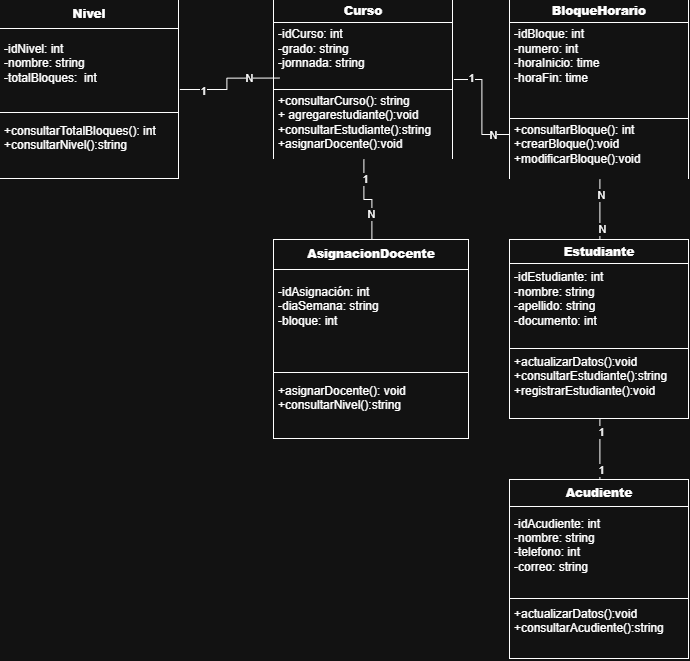

The diagram above was exported from draw.io. Its source (the exported page's mxGraphModel, read from the mxfile embedded in the PNG):
<mxGraphModel dx="704" dy="421" grid="1" gridSize="10" guides="1" tooltips="1" connect="1" arrows="1" fold="1" page="1" pageScale="1" pageWidth="827" pageHeight="1169" math="0" shadow="0">
  <root>
    <mxCell id="0" />
    <mxCell id="1" parent="0" />
    <mxCell id="31nO5K-jtNVvF_MpEaWQ-1" parent="1" style="text;html=1;whiteSpace=wrap;strokeColor=none;fillColor=none;overflow=fill;" value="&lt;table border=&quot;1&quot; width=&quot;100%&quot; height=&quot;100%&quot; cellpadding=&quot;4&quot; style=&quot;width:100%;height:100%;border-collapse:collapse;&quot;&gt;&lt;tbody&gt;&lt;tr&gt;&lt;th align=&quot;center&quot;&gt;&lt;b&gt;Nivel&lt;/b&gt;&lt;/th&gt;&lt;/tr&gt;&lt;tr&gt;&lt;td align=&quot;center&quot;&gt;&lt;div style=&quot;text-align: justify;&quot;&gt;&lt;span style=&quot;background-color: transparent; color: light-dark(rgb(0, 0, 0), rgb(255, 255, 255)); text-align: left;&quot;&gt;-idNivel: int&lt;/span&gt;&lt;/div&gt;&lt;div style=&quot;text-align: justify;&quot;&gt;&lt;span style=&quot;background-color: transparent; color: light-dark(rgb(0, 0, 0), rgb(255, 255, 255)); text-align: left;&quot;&gt;-nombre: string&lt;/span&gt;&lt;/div&gt;&lt;div style=&quot;text-align: justify;&quot;&gt;&lt;span style=&quot;background-color: transparent; color: light-dark(rgb(0, 0, 0), rgb(255, 255, 255)); text-align: left;&quot;&gt;-totalBloques:&amp;nbsp; int&lt;/span&gt;&lt;/div&gt;&lt;br&gt;&lt;/td&gt;&lt;/tr&gt;&lt;tr&gt;&lt;td align=&quot;center&quot;&gt;&lt;div style=&quot;text-align: justify;&quot;&gt;&lt;span style=&quot;background-color: transparent; color: light-dark(rgb(0, 0, 0), rgb(255, 255, 255)); text-align: left;&quot;&gt;+consultarTotalBloques(): int&lt;/span&gt;&lt;/div&gt;&lt;div style=&quot;text-align: justify;&quot;&gt;&lt;span style=&quot;background-color: transparent; color: light-dark(rgb(0, 0, 0), rgb(255, 255, 255)); text-align: left;&quot;&gt;+consultarNivel():string&lt;/span&gt;&lt;/div&gt;&lt;br&gt;&lt;/td&gt;&lt;/tr&gt;&lt;/tbody&gt;&lt;/table&gt;" vertex="1">
      <mxGeometry height="180" width="180" x="50" y="40" as="geometry" />
    </mxCell>
    <mxCell id="31nO5K-jtNVvF_MpEaWQ-11" edge="1" parent="1" source="31nO5K-jtNVvF_MpEaWQ-2" style="edgeStyle=orthogonalEdgeStyle;rounded=0;orthogonalLoop=1;jettySize=auto;html=1;exitX=0.5;exitY=1;exitDx=0;exitDy=0;endArrow=none;endFill=0;" target="31nO5K-jtNVvF_MpEaWQ-4">
      <mxGeometry relative="1" as="geometry" />
    </mxCell>
    <mxCell id="31nO5K-jtNVvF_MpEaWQ-17" connectable="0" parent="31nO5K-jtNVvF_MpEaWQ-11" style="edgeLabel;html=1;align=center;verticalAlign=middle;resizable=0;points=[];" value="1" vertex="1">
      <mxGeometry relative="1" x="-0.5682" y="1" as="geometry">
        <mxPoint as="offset" />
      </mxGeometry>
    </mxCell>
    <mxCell id="31nO5K-jtNVvF_MpEaWQ-18" connectable="0" parent="31nO5K-jtNVvF_MpEaWQ-11" style="edgeLabel;html=1;align=center;verticalAlign=middle;resizable=0;points=[];" value="N" vertex="1">
      <mxGeometry relative="1" x="0.4194" y="-1" as="geometry">
        <mxPoint as="offset" />
      </mxGeometry>
    </mxCell>
    <mxCell id="31nO5K-jtNVvF_MpEaWQ-12" edge="1" parent="1" source="31nO5K-jtNVvF_MpEaWQ-2" style="edgeStyle=orthogonalEdgeStyle;rounded=0;orthogonalLoop=1;jettySize=auto;html=1;exitX=1;exitY=0.5;exitDx=0;exitDy=0;entryX=0;entryY=0.75;entryDx=0;entryDy=0;endArrow=none;endFill=0;" target="31nO5K-jtNVvF_MpEaWQ-6">
      <mxGeometry relative="1" as="geometry" />
    </mxCell>
    <mxCell id="31nO5K-jtNVvF_MpEaWQ-19" connectable="0" parent="31nO5K-jtNVvF_MpEaWQ-12" style="edgeLabel;html=1;align=center;verticalAlign=middle;resizable=0;points=[];" value="1" vertex="1">
      <mxGeometry relative="1" x="-0.6855" y="1" as="geometry">
        <mxPoint as="offset" />
      </mxGeometry>
    </mxCell>
    <mxCell id="31nO5K-jtNVvF_MpEaWQ-20" connectable="0" parent="31nO5K-jtNVvF_MpEaWQ-12" style="edgeLabel;html=1;align=center;verticalAlign=middle;resizable=0;points=[];" value="N" vertex="1">
      <mxGeometry relative="1" x="0.6986" y="-1" as="geometry">
        <mxPoint as="offset" />
      </mxGeometry>
    </mxCell>
    <mxCell id="31nO5K-jtNVvF_MpEaWQ-2" parent="1" style="text;html=1;whiteSpace=wrap;strokeColor=none;fillColor=none;overflow=fill;" value="&lt;table border=&quot;1&quot; width=&quot;100%&quot; height=&quot;100%&quot; cellpadding=&quot;4&quot; style=&quot;width:100%;height:100%;border-collapse:collapse;&quot;&gt;&lt;tbody&gt;&lt;tr&gt;&lt;th align=&quot;center&quot;&gt;&lt;b&gt;Curso&lt;/b&gt;&lt;/th&gt;&lt;/tr&gt;&lt;tr&gt;&lt;td align=&quot;center&quot;&gt;&lt;div style=&quot;text-align: justify;&quot;&gt;&lt;span style=&quot;background-color: transparent; color: light-dark(rgb(0, 0, 0), rgb(255, 255, 255)); text-align: left;&quot;&gt;-idCurso: int&lt;/span&gt;&lt;/div&gt;&lt;div style=&quot;text-align: justify;&quot;&gt;&lt;span style=&quot;background-color: transparent; color: light-dark(rgb(0, 0, 0), rgb(255, 255, 255)); text-align: left;&quot;&gt;-grado: string&lt;/span&gt;&lt;/div&gt;&lt;div style=&quot;text-align: justify;&quot;&gt;&lt;span style=&quot;background-color: transparent; color: light-dark(rgb(0, 0, 0), rgb(255, 255, 255)); text-align: left;&quot;&gt;-jornnada: string&lt;/span&gt;&lt;/div&gt;&lt;br&gt;&lt;/td&gt;&lt;/tr&gt;&lt;tr&gt;&lt;td align=&quot;center&quot;&gt;&lt;div style=&quot;text-align: justify;&quot;&gt;&lt;span style=&quot;background-color: transparent; color: light-dark(rgb(0, 0, 0), rgb(255, 255, 255)); text-align: left;&quot;&gt;+consultarCurso(): string&lt;br&gt;+ agregarestudiante():void&lt;br&gt;+consultarEstudiante():string&lt;br&gt;+asignarDocente():void&lt;br&gt;&lt;br&gt;&lt;/span&gt;&lt;/div&gt;&lt;br&gt;&lt;/td&gt;&lt;/tr&gt;&lt;/tbody&gt;&lt;/table&gt;" vertex="1">
      <mxGeometry height="160" width="180" x="324" y="40" as="geometry" />
    </mxCell>
    <mxCell id="31nO5K-jtNVvF_MpEaWQ-4" parent="1" style="text;html=1;whiteSpace=wrap;strokeColor=none;fillColor=none;overflow=fill;" value="&lt;table border=&quot;1&quot; width=&quot;100%&quot; height=&quot;100%&quot; cellpadding=&quot;4&quot; style=&quot;width:100%;height:100%;border-collapse:collapse;&quot;&gt;&lt;tbody&gt;&lt;tr&gt;&lt;th align=&quot;center&quot;&gt;&lt;span style=&quot;color: rgba(0, 0, 0, 0); font-family: monospace; font-size: 0px; font-weight: 400; text-align: start; white-space: nowrap;&quot;&gt;%3CmxGraphModel%3E%3Croot%3E%3CmxCell%20id%3D%220%22%2F%3E%3CmxCell%20id%3D%221%22%20parent%3D%220%22%2F%3E%3CmxCell%20id%3D%222%22%20parent%3D%221%22%20style%3D%22text%3Bhtml%3D1%3BwhiteSpace%3Dwrap%3BstrokeColor%3Dnone%3BfillColor%3Dnone%3Boverflow%3Dfill%3B%22%20value%3D%22%26lt%3Btable%20border%3D%26quot%3B1%26quot%3B%20width%3D%26quot%3B100%25%26quot%3B%20height%3D%26quot%3B100%25%26quot%3B%20cellpadding%3D%26quot%3B4%26quot%3B%20style%3D%26quot%3Bwidth%3A100%25%3Bheight%3A100%25%3Bborder-collapse%3Acollapse%3B%26quot%3B%26gt%3B%26lt%3Btbody%26gt%3B%26lt%3Btr%26gt%3B%26lt%3Bth%20align%3D%26quot%3Bcenter%26quot%3B%26gt%3B%26lt%3Bb%26gt%3BNivel%26lt%3B%2Fb%26gt%3B%26lt%3B%2Fth%26gt%3B%26lt%3B%2Ftr%26gt%3B%26lt%3Btr%26gt%3B%26lt%3Btd%20align%3D%26quot%3Bcenter%26quot%3B%26gt%3B%26lt%3Bdiv%20style%3D%26quot%3Btext-align%3A%20justify%3B%26quot%3B%26gt%3B%26lt%3Bspan%20style%3D%26quot%3Bbackground-color%3A%20transparent%3B%20color%3A%20light-dark(rgb(0%2C%200%2C%200)%2C%20rgb(255%2C%20255%2C%20255))%3B%20text-align%3A%20left%3B%26quot%3B%26gt%3B-idNivel%3A%20int%26lt%3B%2Fspan%26gt%3B%26lt%3B%2Fdiv%26gt%3B%26lt%3Bdiv%20style%3D%26quot%3Btext-align%3A%20justify%3B%26quot%3B%26gt%3B%26lt%3Bspan%20style%3D%26quot%3Bbackground-color%3A%20transparent%3B%20color%3A%20light-dark(rgb(0%2C%200%2C%200)%2C%20rgb(255%2C%20255%2C%20255))%3B%20text-align%3A%20left%3B%26quot%3B%26gt%3B-nombre%3A%20string%26lt%3B%2Fspan%26gt%3B%26lt%3B%2Fdiv%26gt%3B%26lt%3Bdiv%20style%3D%26quot%3Btext-align%3A%20justify%3B%26quot%3B%26gt%3B%26lt%3Bspan%20style%3D%26quot%3Bbackground-color%3A%20transparent%3B%20color%3A%20light-dark(rgb(0%2C%200%2C%200)%2C%20rgb(255%2C%20255%2C%20255))%3B%20text-align%3A%20left%3B%26quot%3B%26gt%3B-totalBloques%3A%26amp%3Bnbsp%3B%20int%26lt%3B%2Fspan%26gt%3B%26lt%3B%2Fdiv%26gt%3B%26lt%3Bbr%26gt%3B%26lt%3B%2Ftd%26gt%3B%26lt%3B%2Ftr%26gt%3B%26lt%3Btr%26gt%3B%26lt%3Btd%20align%3D%26quot%3Bcenter%26quot%3B%26gt%3B%26lt%3Bdiv%20style%3D%26quot%3Btext-align%3A%20justify%3B%26quot%3B%26gt%3B%26lt%3Bspan%20style%3D%26quot%3Bbackground-color%3A%20transparent%3B%20color%3A%20light-dark(rgb(0%2C%200%2C%200)%2C%20rgb(255%2C%20255%2C%20255))%3B%20text-align%3A%20left%3B%26quot%3B%26gt%3B%2BconsultarTotalBloques()%3A%20int%26lt%3B%2Fspan%26gt%3B%26lt%3B%2Fdiv%26gt%3B%26lt%3Bdiv%20style%3D%26quot%3Btext-align%3A%20justify%3B%26quot%3B%26gt%3B%26lt%3Bspan%20style%3D%26quot%3Bbackground-color%3A%20transparent%3B%20color%3A%20light-dark(rgb(0%2C%200%2C%200)%2C%20rgb(255%2C%20255%2C%20255))%3B%20text-align%3A%20left%3B%26quot%3B%26gt%3B%2BconsultarNivel()%3Astring%26lt%3B%2Fspan%26gt%3B%26lt%3B%2Fdiv%26gt%3B%26lt%3Bbr%26gt%3B%26lt%3B%2Ftd%26gt%3B%26lt%3B%2Ftr%26gt%3B%26lt%3B%2Ftbody%26gt%3B%26lt%3B%2Ftable%26gt%3B%22%20vertex%3D%221%22%3E%3CmxGeometry%20height%3D%22180%22%20width%3D%22180%22%20x%3D%2250%22%20y%3D%2240%22%20as%3D%22geometry%22%2F%3E%3C%2FmxCell%3E%3C%2Froot%3E%3C%2FmxGraphModel%3E&lt;/span&gt;&lt;b&gt;AsignacionDocente&lt;/b&gt;&lt;/th&gt;&lt;/tr&gt;&lt;tr&gt;&lt;td align=&quot;center&quot;&gt;&lt;div style=&quot;text-align: justify;&quot;&gt;&lt;span style=&quot;background-color: transparent; color: light-dark(rgb(0, 0, 0), rgb(255, 255, 255)); text-align: left;&quot;&gt;-idAsignación: int&lt;/span&gt;&lt;/div&gt;&lt;div style=&quot;text-align: justify;&quot;&gt;&lt;span style=&quot;background-color: transparent; color: light-dark(rgb(0, 0, 0), rgb(255, 255, 255)); text-align: left;&quot;&gt;-diaSemana: string&lt;/span&gt;&lt;/div&gt;&lt;div style=&quot;text-align: justify;&quot;&gt;&lt;span style=&quot;background-color: transparent; color: light-dark(rgb(0, 0, 0), rgb(255, 255, 255)); text-align: left;&quot;&gt;-bloque: int&lt;br&gt;&lt;br&gt;&lt;/span&gt;&lt;/div&gt;&lt;br&gt;&lt;/td&gt;&lt;/tr&gt;&lt;tr&gt;&lt;td align=&quot;center&quot;&gt;&lt;div style=&quot;text-align: justify;&quot;&gt;&lt;span style=&quot;background-color: transparent; color: light-dark(rgb(0, 0, 0), rgb(255, 255, 255)); text-align: left;&quot;&gt;+asignarDocente(): void&lt;/span&gt;&lt;/div&gt;&lt;div style=&quot;text-align: justify;&quot;&gt;&lt;span style=&quot;background-color: transparent; color: light-dark(rgb(0, 0, 0), rgb(255, 255, 255)); text-align: left;&quot;&gt;+consultarNivel():string&lt;/span&gt;&lt;/div&gt;&lt;br&gt;&lt;/td&gt;&lt;/tr&gt;&lt;/tbody&gt;&lt;/table&gt;" vertex="1">
      <mxGeometry height="200" width="196" x="324" y="280" as="geometry" />
    </mxCell>
    <mxCell id="31nO5K-jtNVvF_MpEaWQ-23" edge="1" parent="1" source="31nO5K-jtNVvF_MpEaWQ-6" style="edgeStyle=orthogonalEdgeStyle;rounded=0;orthogonalLoop=1;jettySize=auto;html=1;exitX=0.5;exitY=1;exitDx=0;exitDy=0;endArrow=none;endFill=0;" target="31nO5K-jtNVvF_MpEaWQ-8">
      <mxGeometry relative="1" as="geometry" />
    </mxCell>
    <mxCell id="31nO5K-jtNVvF_MpEaWQ-24" connectable="0" parent="31nO5K-jtNVvF_MpEaWQ-23" style="edgeLabel;html=1;align=center;verticalAlign=middle;resizable=0;points=[];" value="N" vertex="1">
      <mxGeometry relative="1" x="-0.4879" y="1" as="geometry">
        <mxPoint as="offset" />
      </mxGeometry>
    </mxCell>
    <mxCell id="31nO5K-jtNVvF_MpEaWQ-25" connectable="0" parent="31nO5K-jtNVvF_MpEaWQ-23" style="edgeLabel;html=1;align=center;verticalAlign=middle;resizable=0;points=[];" value="N" vertex="1">
      <mxGeometry relative="1" x="0.6333" y="2" as="geometry">
        <mxPoint as="offset" />
      </mxGeometry>
    </mxCell>
    <mxCell id="31nO5K-jtNVvF_MpEaWQ-6" parent="1" style="text;html=1;whiteSpace=wrap;strokeColor=none;fillColor=none;overflow=fill;" value="&lt;table border=&quot;1&quot; width=&quot;100%&quot; height=&quot;100%&quot; cellpadding=&quot;4&quot; style=&quot;width:100%;height:100%;border-collapse:collapse;&quot;&gt;&lt;tbody&gt;&lt;tr&gt;&lt;th align=&quot;center&quot;&gt;&lt;b&gt;BloqueHorario&lt;/b&gt;&lt;/th&gt;&lt;/tr&gt;&lt;tr&gt;&lt;td align=&quot;center&quot;&gt;&lt;div style=&quot;text-align: justify;&quot;&gt;&lt;span style=&quot;background-color: transparent; color: light-dark(rgb(0, 0, 0), rgb(255, 255, 255)); text-align: left;&quot;&gt;-idBloque: int&lt;/span&gt;&lt;/div&gt;&lt;div style=&quot;text-align: justify;&quot;&gt;&lt;span style=&quot;background-color: transparent; color: light-dark(rgb(0, 0, 0), rgb(255, 255, 255)); text-align: left;&quot;&gt;-numero: int&lt;/span&gt;&lt;/div&gt;&lt;div style=&quot;text-align: justify;&quot;&gt;&lt;span style=&quot;background-color: transparent; color: light-dark(rgb(0, 0, 0), rgb(255, 255, 255)); text-align: left;&quot;&gt;-horaInicio: time&lt;br&gt;-horaFin: time&lt;br&gt;&lt;br&gt;&lt;/span&gt;&lt;/div&gt;&lt;br&gt;&lt;/td&gt;&lt;/tr&gt;&lt;tr&gt;&lt;td align=&quot;center&quot;&gt;&lt;div style=&quot;text-align: justify;&quot;&gt;&lt;span style=&quot;background-color: transparent; color: light-dark(rgb(0, 0, 0), rgb(255, 255, 255)); text-align: left;&quot;&gt;+consultarBloque(): int&lt;br&gt;+crearBloque():void&lt;br&gt;+modificarBloque():void&lt;/span&gt;&lt;/div&gt;&lt;br&gt;&lt;/td&gt;&lt;/tr&gt;&lt;/tbody&gt;&lt;/table&gt;" vertex="1">
      <mxGeometry height="180" width="180" x="560" y="40" as="geometry" />
    </mxCell>
    <mxCell id="31nO5K-jtNVvF_MpEaWQ-7" parent="1" style="text;html=1;whiteSpace=wrap;strokeColor=none;fillColor=none;overflow=fill;" value="&lt;table border=&quot;1&quot; width=&quot;100%&quot; height=&quot;100%&quot; cellpadding=&quot;4&quot; style=&quot;width:100%;height:100%;border-collapse:collapse;&quot;&gt;&lt;tbody&gt;&lt;tr&gt;&lt;th align=&quot;center&quot;&gt;&lt;b&gt;Acudiente&lt;/b&gt;&lt;/th&gt;&lt;/tr&gt;&lt;tr&gt;&lt;td align=&quot;center&quot;&gt;&lt;div style=&quot;text-align: justify;&quot;&gt;&lt;span style=&quot;background-color: transparent; color: light-dark(rgb(0, 0, 0), rgb(255, 255, 255)); text-align: left;&quot;&gt;-idAcudiente: int&lt;/span&gt;&lt;/div&gt;&lt;div style=&quot;text-align: justify;&quot;&gt;&lt;span style=&quot;background-color: transparent; color: light-dark(rgb(0, 0, 0), rgb(255, 255, 255)); text-align: left;&quot;&gt;-nombre: string&lt;/span&gt;&lt;/div&gt;&lt;div style=&quot;text-align: justify;&quot;&gt;&lt;span style=&quot;background-color: transparent; color: light-dark(rgb(0, 0, 0), rgb(255, 255, 255)); text-align: left;&quot;&gt;-telefono: int&lt;/span&gt;&lt;/div&gt;&lt;div style=&quot;text-align: justify;&quot;&gt;&lt;span style=&quot;background-color: transparent; color: light-dark(rgb(0, 0, 0), rgb(255, 255, 255)); text-align: left;&quot;&gt;-correo: string&lt;/span&gt;&lt;/div&gt;&lt;br&gt;&lt;/td&gt;&lt;/tr&gt;&lt;tr&gt;&lt;td align=&quot;center&quot;&gt;&lt;div style=&quot;text-align: justify;&quot;&gt;&lt;span style=&quot;background-color: transparent; color: light-dark(rgb(0, 0, 0), rgb(255, 255, 255)); text-align: left;&quot;&gt;+actualizarDatos():void&lt;/span&gt;&lt;/div&gt;&lt;div style=&quot;text-align: justify;&quot;&gt;&lt;span style=&quot;background-color: transparent; color: light-dark(rgb(0, 0, 0), rgb(255, 255, 255)); text-align: left;&quot;&gt;+consultarAcudiente():string&lt;br&gt;&lt;/span&gt;&lt;/div&gt;&lt;br&gt;&lt;/td&gt;&lt;/tr&gt;&lt;/tbody&gt;&lt;/table&gt;" vertex="1">
      <mxGeometry height="180" width="180" x="560" y="520" as="geometry" />
    </mxCell>
    <mxCell id="31nO5K-jtNVvF_MpEaWQ-14" edge="1" parent="1" source="31nO5K-jtNVvF_MpEaWQ-8" style="edgeStyle=orthogonalEdgeStyle;rounded=0;orthogonalLoop=1;jettySize=auto;html=1;exitX=0.5;exitY=1;exitDx=0;exitDy=0;endArrow=none;endFill=0;" target="31nO5K-jtNVvF_MpEaWQ-7">
      <mxGeometry relative="1" as="geometry" />
    </mxCell>
    <mxCell id="31nO5K-jtNVvF_MpEaWQ-26" connectable="0" parent="31nO5K-jtNVvF_MpEaWQ-14" style="edgeLabel;html=1;align=center;verticalAlign=middle;resizable=0;points=[];" value="1" vertex="1">
      <mxGeometry relative="1" x="0.6939" y="1" as="geometry">
        <mxPoint as="offset" />
      </mxGeometry>
    </mxCell>
    <mxCell id="31nO5K-jtNVvF_MpEaWQ-27" connectable="0" parent="31nO5K-jtNVvF_MpEaWQ-14" style="edgeLabel;html=1;align=center;verticalAlign=middle;resizable=0;points=[];" value="1" vertex="1">
      <mxGeometry relative="1" x="-0.5788" y="1" as="geometry">
        <mxPoint as="offset" />
      </mxGeometry>
    </mxCell>
    <mxCell id="31nO5K-jtNVvF_MpEaWQ-8" parent="1" style="text;html=1;whiteSpace=wrap;strokeColor=none;fillColor=none;overflow=fill;" value="&lt;table border=&quot;1&quot; width=&quot;100%&quot; height=&quot;100%&quot; cellpadding=&quot;4&quot; style=&quot;width:100%;height:100%;border-collapse:collapse;&quot;&gt;&lt;tbody&gt;&lt;tr&gt;&lt;th align=&quot;center&quot;&gt;&lt;b&gt;Estudiante&lt;/b&gt;&lt;/th&gt;&lt;/tr&gt;&lt;tr&gt;&lt;td align=&quot;center&quot;&gt;&lt;div style=&quot;text-align: justify;&quot;&gt;&lt;span style=&quot;background-color: transparent; color: light-dark(rgb(0, 0, 0), rgb(255, 255, 255)); text-align: left;&quot;&gt;-idEstudiante: int&lt;/span&gt;&lt;/div&gt;&lt;div style=&quot;text-align: justify;&quot;&gt;&lt;span style=&quot;background-color: transparent; color: light-dark(rgb(0, 0, 0), rgb(255, 255, 255)); text-align: left;&quot;&gt;-nombre: string&lt;/span&gt;&lt;/div&gt;&lt;div style=&quot;text-align: justify;&quot;&gt;&lt;span style=&quot;background-color: transparent; color: light-dark(rgb(0, 0, 0), rgb(255, 255, 255)); text-align: left;&quot;&gt;-apellido: string&lt;/span&gt;&lt;/div&gt;&lt;div style=&quot;text-align: justify;&quot;&gt;&lt;span style=&quot;background-color: transparent; color: light-dark(rgb(0, 0, 0), rgb(255, 255, 255)); text-align: left;&quot;&gt;-documento: int&lt;/span&gt;&lt;/div&gt;&lt;br&gt;&lt;/td&gt;&lt;/tr&gt;&lt;tr&gt;&lt;td align=&quot;center&quot;&gt;&lt;div style=&quot;text-align: justify;&quot;&gt;&lt;span style=&quot;background-color: transparent; color: light-dark(rgb(0, 0, 0), rgb(255, 255, 255)); text-align: left;&quot;&gt;+actualizarDatos():void&lt;/span&gt;&lt;/div&gt;&lt;div style=&quot;text-align: justify;&quot;&gt;&lt;span style=&quot;background-color: transparent; color: light-dark(rgb(0, 0, 0), rgb(255, 255, 255)); text-align: left;&quot;&gt;+consultarEstudiante():string&lt;br&gt;&lt;/span&gt;&lt;/div&gt;&lt;div style=&quot;text-align: justify;&quot;&gt;&lt;span style=&quot;background-color: transparent; color: light-dark(rgb(0, 0, 0), rgb(255, 255, 255)); text-align: left;&quot;&gt;+registrarEstudiante():void&lt;/span&gt;&lt;/div&gt;&lt;br&gt;&lt;/td&gt;&lt;/tr&gt;&lt;/tbody&gt;&lt;/table&gt;" vertex="1">
      <mxGeometry height="180" width="180" x="560" y="280" as="geometry" />
    </mxCell>
    <mxCell id="31nO5K-jtNVvF_MpEaWQ-10" edge="1" parent="1" source="31nO5K-jtNVvF_MpEaWQ-1" style="edgeStyle=orthogonalEdgeStyle;rounded=0;orthogonalLoop=1;jettySize=auto;html=1;exitX=1;exitY=0.5;exitDx=0;exitDy=0;entryX=0.031;entryY=0.491;entryDx=0;entryDy=0;entryPerimeter=0;endArrow=none;endFill=0;" target="31nO5K-jtNVvF_MpEaWQ-2">
      <mxGeometry relative="1" as="geometry" />
    </mxCell>
    <mxCell id="31nO5K-jtNVvF_MpEaWQ-15" connectable="0" parent="31nO5K-jtNVvF_MpEaWQ-10" style="edgeLabel;html=1;align=center;verticalAlign=middle;resizable=0;points=[];" value="1" vertex="1">
      <mxGeometry relative="1" x="-0.5805" y="-2" as="geometry">
        <mxPoint as="offset" />
      </mxGeometry>
    </mxCell>
    <mxCell id="31nO5K-jtNVvF_MpEaWQ-16" connectable="0" parent="31nO5K-jtNVvF_MpEaWQ-10" style="edgeLabel;html=1;align=center;verticalAlign=middle;resizable=0;points=[];" value="N" vertex="1">
      <mxGeometry relative="1" x="0.4602" as="geometry">
        <mxPoint as="offset" />
      </mxGeometry>
    </mxCell>
  </root>
</mxGraphModel>